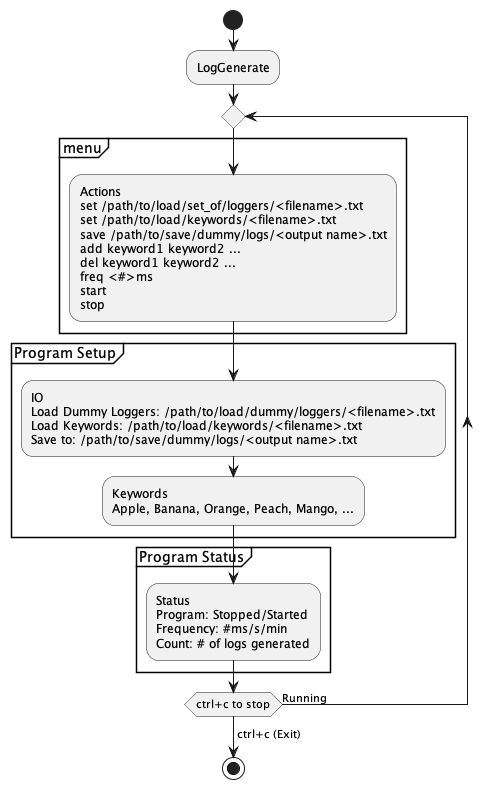

The diagram above was rendered by PlantUML. Its source (embedded in the PNG):
@startuml
!pragma useVerticalIf on

' 1) Executing Program '
start 
	:LogGenerate;

' 2) Display Menu '
repeat

	group menu
		:Actions
		set /path/to/load/set_of/loggers/<filename>.txt
		set /path/to/load/keywords/<filename>.txt
		save /path/to/save/dummy/logs/<output name>.txt
		add keyword1 keyword2 ...
		del keyword1 keyword2 ...
		freq <#>ms
		start
		stop;
	end group

	' 3) Display Setup '
	group Program Setup
		:IO
		Load Dummy Loggers: /path/to/load/dummy/loggers/<filename>.txt
		Load Keywords: /path/to/load/keywords/<filename>.txt
		Save to: /path/to/save/dummy/logs/<output name>.txt;
		:Keywords
		Apple, Banana, Orange, Peach, Mango, ...;
	end group 

	' 4) Display Program Status '
	group Program Status 
		:Status
		Program: Stopped/Started
		Frequency: #ms/s/min
		Count: # of logs generated;
	end group

repeatwhile (ctrl+c to stop) is (Running)


->ctrl+c (Exit);
stop 
@enduml